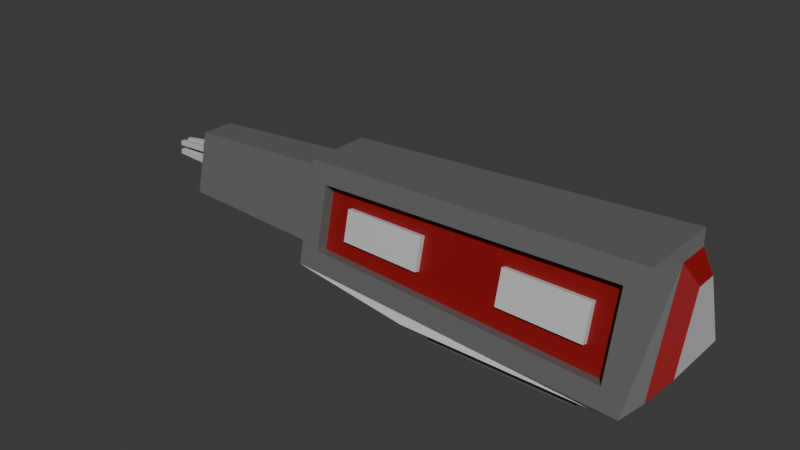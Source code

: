 # Source: mining_laser_5.blend  (saved by Blender 4.3.34; exported with 4.5.12 LTS)
import bpy
from mathutils import Matrix  # noqa: F401  (used for matrix-valued properties, if any)

bpy.ops.wm.read_factory_settings(use_empty=True)
scene = bpy.context.scene
scene.name = 'Scene'

# ---- collections
col_collection = bpy.data.collections.new('Collection'); scene.collection.children.link(col_collection)

# ---- materials (node trees are filled in below, after node groups)
mat_material_001 = bpy.data.materials.new('Material.001')
mat_material_002 = bpy.data.materials.new('Material.002')
mat_material_003 = bpy.data.materials.new('Material.003')

# ---- material node trees
mat_material_001.use_nodes = True; mat_material_001.node_tree.nodes.clear()
_N = mat_material_001.node_tree.nodes; _L = mat_material_001.node_tree.links
n0 = _N.new('ShaderNodeBsdfPrincipled'); n0.name = 'Principled BSDF'; n0.location = (10, 300)
n0.inputs[0].default_value = (0.1859, 0.1859, 0.1859, 1.0)
n0.inputs[1].default_value = 0.3228
n1 = _N.new('ShaderNodeOutputMaterial'); n1.name = 'Material Output'; n1.location = (300, 300)
_L.new(n0.outputs[0], n1.inputs[0])
n1.is_active_output = True
mat_material_002.use_nodes = True; mat_material_002.node_tree.nodes.clear()
_N = mat_material_002.node_tree.nodes; _L = mat_material_002.node_tree.links
n0 = _N.new('ShaderNodeBsdfPrincipled'); n0.name = 'Principled BSDF'; n0.location = (10, 300)
n0.inputs[0].default_value = (0.5784, 0.5784, 0.5784, 1.0)
n1 = _N.new('ShaderNodeOutputMaterial'); n1.name = 'Material Output'; n1.location = (300, 300)
_L.new(n0.outputs[0], n1.inputs[0])
n1.is_active_output = True
mat_material_003.use_nodes = True; mat_material_003.node_tree.nodes.clear()
_N = mat_material_003.node_tree.nodes; _L = mat_material_003.node_tree.links
n0 = _N.new('ShaderNodeBsdfPrincipled'); n0.name = 'Principled BSDF'; n0.location = (10, 300)
n0.inputs[0].default_value = (0.2574, 0.00376, 0.005019, 1.0)
n1 = _N.new('ShaderNodeOutputMaterial'); n1.name = 'Material Output'; n1.location = (300, 300)
_L.new(n0.outputs[0], n1.inputs[0])
n1.is_active_output = True

# ---- world
world_world = bpy.data.worlds.new('World'); scene.world = world_world
world_world.use_nodes = True; world_world.node_tree.nodes.clear()
_N = world_world.node_tree.nodes; _L = world_world.node_tree.links
n0 = _N.new('ShaderNodeOutputWorld'); n0.name = 'World Output'; n0.location = (300, 300)
n1 = _N.new('ShaderNodeBackground'); n1.name = 'Background'; n1.location = (10, 300)
n1.inputs[0].default_value = (0.05088, 0.05088, 0.05088, 1.0)
_L.new(n1.outputs[0], n0.inputs[0])
n0.is_active_output = True
world_world.color = (0.05088, 0.05088, 0.05088)
world_world.sun_shadow_jitter_overblur = 0.0

# ---- meshes
me_cube_001 = bpy.data.meshes.new('Cube.001')
me_cube_001.from_pydata([(0.3035, -0.33, -0.3806), (0.3035, -0.33, -0.4833), (0.3035, 0.33, -0.3806), (0.3035, 0.33, -0.4833), (1.304, -0.33, -0.3806), (1.304, -0.33, -0.4833), (1.304, 0.33, -0.3806), (1.304, 0.33, -0.4833), (0.1687, 0.419, -0.3806), (0.1687, -0.419, -0.3806), (1.438, 0.419, -0.3806), (1.438, -0.419, -0.3806), (-0.6859, 0.2492, -0.2139), (-0.6859, -0.2492, -0.2139), (1.711, 0.355, -0.2598), (1.711, -0.355, -0.2598), (-0.6859, 0.1356, 0.281), (-0.6859, -0.1356, 0.281), (1.711, 0.1107, 0.448), (1.711, -0.1107, 0.448), (1.505, -0.4414, -0.1985), (1.637, 0.4775, -0.3285), (1.505, -0.3097, 0.3316), (1.637, 0.2828, 0.4657), (1.797, -0.2336, -0.1388), (1.797, 0.2336, -0.1388), (1.797, -0.07284, 0.327), (1.797, 0.07284, 0.327), (-0.6859, 0.3741, -0.2976), (-0.5542, -0.3491, -0.1712), (-0.6859, 0.2216, 0.3646), (-0.5543, -0.2559, 0.2421), (-1.81, 0.1237, -0.106), (-1.81, -0.1237, -0.106), (-1.81, 0.09563, 0.1118), (-1.81, -0.09563, 0.1118), (-1.81, 0.2068, -0.2024), (-1.81, -0.2068, -0.2024), (-1.81, 0.1126, 0.2083), (-1.81, -0.1126, 0.2083), (-1.859, 0.1237, -0.106), (-1.859, -0.1237, -0.106), (-1.859, 0.09563, 0.1118), (-1.859, -0.09563, 0.1118), (-1.859, 0.1237, -0.106), (-1.859, -0.1237, -0.106), (-1.859, 0.09563, 0.1118), (-1.859, -0.09563, 0.1118), (-1.859, 0.07424, -0.106), (-1.859, 0.02475, -0.106), (-1.859, -0.02475, -0.106), (-1.859, -0.07424, -0.106), (-1.859, 0.05738, 0.1118), (-1.859, 0.01913, 0.1118), (-1.859, -0.01913, 0.1118), (-1.859, -0.05738, 0.1118), (-1.859, -0.1181, -0.06241), (-1.859, -0.1125, -0.01886), (-1.859, -0.1069, 0.02469), (-1.859, -0.1013, 0.06824), (-1.859, 0.1013, 0.06824), (-1.859, 0.1069, 0.02469), (-1.859, 0.1125, -0.01886), (-1.859, 0.1181, -0.06241), (-1.859, -0.07087, -0.06241), (-1.859, -0.0675, -0.01886), (-1.859, -0.06412, 0.02469), (-1.859, -0.06075, 0.06824), (-1.859, -0.02362, -0.06241), (-1.859, -0.0225, -0.01886), (-1.859, -0.02137, 0.02469), (-1.859, -0.02025, 0.06824), (-1.859, 0.02362, -0.06241), (-1.859, 0.0225, -0.01886), (-1.859, 0.02137, 0.02469), (-1.859, 0.02025, 0.06824), (-1.859, 0.07087, -0.06241), (-1.859, 0.0675, -0.01886), (-1.859, 0.06412, 0.02469), (-1.859, 0.06075, 0.06824), (-2.163, -0.05074, -0.06343), (-2.163, -0.04833, -0.03225), (-2.163, -0.04591, -0.001069), (-2.163, -0.0435, 0.03011), (-2.163, -0.01691, -0.06343), (-2.163, -0.01611, -0.03225), (-2.163, -0.0153, -0.001069), (-2.163, -0.0145, 0.03011), (-2.163, 0.01691, -0.06343), (-2.163, 0.01611, -0.03225), (-2.163, 0.0153, -0.001069), (-2.163, 0.0145, 0.03011), (-2.163, 0.05074, -0.06343), (-2.163, 0.04833, -0.03225), (-2.163, 0.04591, -0.001069), (-2.163, 0.0435, 0.03011), (-0.6859, -0.3741, -0.2976), (1.637, -0.4775, -0.3285), (-0.6859, -0.2216, 0.3646), (1.637, -0.2828, 0.4657), (-0.5513, -0.2742, -0.189), (1.508, -0.3665, -0.2163), (-0.5513, -0.181, 0.2242), (1.508, -0.2348, 0.3137), (-0.5513, -0.2742, -0.189), (1.508, -0.3665, -0.2163), (-0.5513, -0.181, 0.2242), (1.508, -0.2348, 0.3137), (-0.1394, -0.2927, -0.1945), (0.2726, -0.3112, -0.1999), (0.6845, -0.3296, -0.2054), (1.096, -0.3481, -0.2109), (-0.1394, -0.1918, 0.2421), (0.2725, -0.2025, 0.26), (0.6845, -0.2133, 0.2779), (1.096, -0.224, 0.2958), (-0.5513, -0.2432, -0.05126), (-0.5513, -0.2121, 0.08649), (1.508, -0.2787, 0.137), (1.508, -0.3226, -0.03965), (1.339, -0.3234, -0.07142), (1.339, -0.2659, 0.1637), (0.7652, -0.3013, -0.07465), (0.7652, -0.2473, 0.1496), (0.1918, -0.2792, -0.07789), (0.1918, -0.2288, 0.1355), (-0.3816, -0.2571, -0.08112), (-0.3816, -0.2103, 0.1215), (1.337, -0.358, -0.06317), (1.337, -0.3005, 0.1719), (0.7639, -0.3359, -0.0664), (0.7639, -0.282, 0.1579), (0.1905, -0.3138, -0.06964), (0.1905, -0.2634, 0.1438), (-0.3829, -0.2917, -0.07287), (-0.383, -0.2449, 0.1297)], [], [(0, 1, 3, 2), (2, 3, 7, 6), (6, 7, 5, 4), (4, 5, 1, 0), (4, 0, 9, 11), (7, 3, 1, 5), (10, 11, 97, 21), (2, 6, 10, 8), (0, 2, 8, 9), (6, 4, 11, 10), (22, 20, 101, 103), (9, 8, 28, 96), (11, 9, 96, 97), (8, 10, 21, 28), (30, 23, 99, 98), (28, 21, 23, 30), (18, 14, 25, 27), (12, 16, 38, 36), (15, 14, 21, 97), (18, 19, 99, 23), (19, 15, 97, 99), (14, 18, 23, 21), (25, 24, 26, 27), (19, 18, 27, 26), (15, 19, 26, 24), (14, 15, 24, 25), (12, 13, 96, 28), (17, 16, 30, 98), (13, 17, 98, 96), (16, 12, 28, 30), (35, 33, 41, 43), (16, 17, 39, 38), (17, 13, 37, 39), (13, 12, 36, 37), (32, 33, 37, 36), (35, 34, 38, 39), (33, 35, 39, 37), (34, 32, 36, 38), (59, 67, 55, 47), (33, 32, 40, 41), (32, 34, 42, 40), (34, 35, 43, 42), (79, 60, 46, 52), (67, 71, 54, 55), (71, 75, 53, 54), (75, 79, 52, 53), (49, 48, 76, 72), (71, 67, 83, 87), (73, 77, 78, 74), (79, 75, 91, 95), (50, 49, 72, 68), (68, 72, 73, 69), (69, 73, 74, 70), (70, 74, 75, 71), (51, 50, 68, 64), (66, 70, 86, 82), (65, 69, 70, 66), (75, 74, 90, 91), (48, 44, 63, 76), (76, 63, 62, 77), (77, 62, 61, 78), (78, 61, 60, 79), (45, 51, 64, 56), (56, 64, 65, 57), (57, 65, 66, 58), (58, 66, 67, 59), (88, 92, 93, 89), (90, 94, 95, 91), (80, 84, 85, 81), (82, 86, 87, 83), (68, 69, 85, 84), (76, 77, 93, 92), (70, 71, 87, 86), (78, 79, 95, 94), (65, 64, 80, 81), (72, 76, 92, 88), (73, 72, 88, 89), (64, 68, 84, 80), (77, 73, 89, 93), (69, 65, 81, 85), (67, 66, 82, 83), (74, 78, 94, 90), (29, 20, 97, 96), (22, 31, 98, 99), (31, 29, 96, 98), (20, 22, 99, 97), (118, 121, 115, 107), (31, 22, 103, 102), (29, 31, 102, 100), (20, 29, 100, 101), (127, 117, 106, 112), (121, 123, 114, 115), (123, 125, 113, 114), (125, 127, 112, 113), (109, 108, 126, 124), (121, 120, 128, 129), (110, 109, 124, 122), (122, 124, 125, 123), (111, 110, 122, 120), (120, 122, 130, 128), (108, 104, 116, 126), (126, 116, 117, 127), (105, 111, 120, 119), (119, 120, 121, 118), (132, 134, 135, 133), (128, 130, 131, 129), (124, 126, 134, 132), (123, 121, 129, 131), (127, 125, 133, 135), (126, 127, 135, 134), (125, 124, 132, 133), (122, 123, 131, 130)])
me_cube_001.polygons.foreach_set('material_index', [0, 0, 0, 0, 0, 0, 1, 0, 0, 0, 0, 0, 1, 1, 0, 0, 2, 0, 0, 0, 0, 0, 1, 2, 2, 2, 2, 2, 2, 2, 0, 0, 0, 0, 2, 2, 2, 2, 0, 0, 0, 0, 0, 0, 0, 0, 0, 1, 0, 1, 0, 0, 0, 0, 0, 1, 0, 1, 0, 0, 0, 0, 0, 0, 0, 0, 1, 1, 1, 1, 1, 1, 1, 1, 1, 1, 1, 1, 1, 1, 1, 1, 0, 0, 0, 0, 2, 0, 0, 0, 2, 2, 2, 2, 2, 1, 2, 2, 2, 1, 2, 2, 2, 2, 1, 1, 1, 1, 1, 1, 1, 1])
_uv = me_cube_001.uv_layers.new(name='UVMap')
_uv.uv.foreach_set('vector', [0.375, 0.0, 0.625, 0.0, 0.625, 0.25, 0.375, 0.25, 0.375, 0.25, 0.625, 0.25, 0.625, 0.5, 0.375, 0.5, 0.375, 0.5, 0.625, 0.5, 0.625, 0.75, 0.375, 0.75, 0.375, 0.75, 0.625, 0.75, 0.625, 1.0, 0.375, 1.0, 0.375, 0.75, 0.375, 1.0, 0.375, 1.0, 0.375, 0.75, 0.625, 0.5, 0.875, 0.5, 0.875, 0.75, 0.625, 0.75, 0.375, 0.5, 0.375, 0.75, 0.375, 0.75, 0.375, 0.5, 0.375, 0.25, 0.375, 0.5, 0.375, 0.5, 0.375, 0.25, 0.375, 0.0, 0.375, 0.25, 0.375, 0.25, 0.375, 0.0, 0.375, 0.5, 0.375, 0.75, 0.375, 0.75, 0.375, 0.5, 0.375, 0.7642, 0.375, 0.7642, 0.375, 0.7642, 0.375, 0.7642, 0.375, 0.0, 0.375, 0.25, 0.375, 0.25, 0.375, 0.0, 0.375, 0.75, 0.375, 1.0, 0.375, 1.0, 0.375, 0.75, 0.375, 0.25, 0.375, 0.5, 0.375, 0.5, 0.375, 0.25, 0.125, 0.5, 0.375, 0.5, 0.375, 0.75, 0.125, 0.75, 0.375, 0.25, 0.375, 0.5, 0.375, 0.5, 0.375, 0.25, 0.375, 0.5896, 0.375, 0.556, 0.375, 0.556, 0.375, 0.5896, 0.375, 0.1838, 0.375, 0.1445, 0.375, 0.1445, 0.375, 0.1838, 0.375, 0.694, 0.375, 0.556, 0.375, 0.5, 0.375, 0.75, 0.375, 0.5896, 0.375, 0.6604, 0.375, 0.75, 0.375, 0.5, 0.375, 0.6604, 0.375, 0.694, 0.375, 0.75, 0.375, 0.75, 0.375, 0.556, 0.375, 0.5896, 0.375, 0.5, 0.375, 0.5, 0.375, 0.556, 0.375, 0.694, 0.375, 0.6604, 0.375, 0.5896, 0.375, 0.6604, 0.375, 0.5896, 0.375, 0.5896, 0.375, 0.6604, 0.375, 0.694, 0.375, 0.6604, 0.375, 0.6604, 0.375, 0.694, 0.375, 0.556, 0.375, 0.694, 0.375, 0.694, 0.375, 0.556, 0.375, 0.1838, 0.375, 0.06622, 0.375, 0.0, 0.375, 0.25, 0.375, 0.1055, 0.375, 0.1445, 0.375, 0.25, 0.375, 0.0, 0.375, 0.06622, 0.375, 0.1055, 0.375, 0.0, 0.375, 0.0, 0.375, 0.1445, 0.375, 0.1838, 0.375, 0.25, 0.375, 0.25, 0.375, 0.1222, 0.375, 0.09596, 0.375, 0.09596, 0.375, 0.1222, 0.375, 0.1445, 0.375, 0.1055, 0.375, 0.1055, 0.375, 0.1445, 0.375, 0.1055, 0.375, 0.06622, 0.375, 0.06622, 0.375, 0.1055, 0.375, 0.06622, 0.375, 0.1838, 0.375, 0.1838, 0.375, 0.06622, 0.375, 0.154, 0.375, 0.09596, 0.375, 0.06622, 0.375, 0.1838, 0.375, 0.1222, 0.375, 0.1278, 0.375, 0.1445, 0.375, 0.1055, 0.375, 0.09596, 0.375, 0.1222, 0.375, 0.1055, 0.375, 0.06622, 0.375, 0.1278, 0.375, 0.154, 0.375, 0.1838, 0.375, 0.1445, 0.375, 0.117, 0.375, 0.1202, 0.375, 0.1233, 0.375, 0.1222, 0.375, 0.09596, 0.375, 0.154, 0.375, 0.154, 0.375, 0.09596, 0.375, 0.154, 0.375, 0.1278, 0.375, 0.1278, 0.375, 0.154, 0.375, 0.1278, 0.375, 0.1222, 0.375, 0.1222, 0.375, 0.1278, 0.375, 0.1298, 0.375, 0.133, 0.375, 0.1278, 0.375, 0.1267, 0.375, 0.1202, 0.375, 0.1234, 0.375, 0.1244, 0.375, 0.1233, 0.375, 0.1234, 0.375, 0.1266, 0.375, 0.1256, 0.375, 0.1244, 0.375, 0.1266, 0.375, 0.1298, 0.375, 0.1267, 0.375, 0.1256, 0.375, 0.1308, 0.375, 0.1424, 0.375, 0.1393, 0.375, 0.1298, 0.375, 0.1234, 0.375, 0.1202, 0.375, 0.1202, 0.375, 0.1234, 0.375, 0.1287, 0.375, 0.1361, 0.375, 0.133, 0.375, 0.1277, 0.375, 0.1298, 0.375, 0.1266, 0.375, 0.1266, 0.375, 0.1298, 0.375, 0.1192, 0.375, 0.1308, 0.375, 0.1298, 0.375, 0.1202, 0.375, 0.1202, 0.375, 0.1298, 0.375, 0.1287, 0.375, 0.1213, 0.375, 0.1213, 0.375, 0.1287, 0.375, 0.1277, 0.375, 0.1223, 0.375, 0.1223, 0.375, 0.1277, 0.375, 0.1266, 0.375, 0.1234, 0.375, 0.1076, 0.375, 0.1192, 0.375, 0.1202, 0.375, 0.1107, 0.375, 0.117, 0.375, 0.1223, 0.375, 0.1223, 0.375, 0.117, 0.375, 0.1139, 0.375, 0.1213, 0.375, 0.1223, 0.375, 0.117, 0.375, 0.1266, 0.375, 0.1277, 0.375, 0.1277, 0.375, 0.1266, 0.375, 0.1424, 0.375, 0.154, 0.375, 0.1488, 0.375, 0.1393, 0.375, 0.1393, 0.375, 0.1488, 0.375, 0.1435, 0.375, 0.1361, 0.375, 0.1361, 0.375, 0.1435, 0.375, 0.1383, 0.375, 0.133, 0.375, 0.133, 0.375, 0.1383, 0.375, 0.133, 0.375, 0.1298, 0.375, 0.09596, 0.375, 0.1076, 0.375, 0.1107, 0.375, 0.1012, 0.375, 0.1012, 0.375, 0.1107, 0.375, 0.1139, 0.375, 0.1065, 0.375, 0.1065, 0.375, 0.1139, 0.375, 0.117, 0.375, 0.1117, 0.375, 0.1117, 0.375, 0.117, 0.375, 0.1202, 0.375, 0.117, 0.375, 0.1298, 0.375, 0.1393, 0.375, 0.1361, 0.375, 0.1287, 0.375, 0.1277, 0.375, 0.133, 0.375, 0.1298, 0.375, 0.1266, 0.375, 0.1107, 0.375, 0.1202, 0.375, 0.1213, 0.375, 0.1139, 0.375, 0.117, 0.375, 0.1223, 0.375, 0.1234, 0.375, 0.1202, 0.375, 0.1202, 0.375, 0.1213, 0.375, 0.1213, 0.375, 0.1202, 0.375, 0.1393, 0.375, 0.1361, 0.375, 0.1361, 0.375, 0.1393, 0.375, 0.1223, 0.375, 0.1234, 0.375, 0.1234, 0.375, 0.1223, 0.375, 0.133, 0.375, 0.1298, 0.375, 0.1298, 0.375, 0.133, 0.375, 0.1139, 0.375, 0.1107, 0.375, 0.1107, 0.375, 0.1139, 0.375, 0.1298, 0.375, 0.1393, 0.375, 0.1393, 0.375, 0.1298, 0.375, 0.1287, 0.375, 0.1298, 0.375, 0.1298, 0.375, 0.1287, 0.375, 0.1107, 0.375, 0.1202, 0.375, 0.1202, 0.375, 0.1107, 0.375, 0.1361, 0.375, 0.1287, 0.375, 0.1287, 0.375, 0.1361, 0.375, 0.1213, 0.375, 0.1139, 0.375, 0.1139, 0.375, 0.1213, 0.375, 0.1202, 0.375, 0.117, 0.375, 0.117, 0.375, 0.1202, 0.375, 0.1277, 0.375, 0.133, 0.375, 0.133, 0.375, 0.1277, 0.375, 0.9858, 0.375, 0.7642, 0.375, 0.75, 0.375, 1.0, 0.375, 0.7642, 0.375, 0.9858, 0.375, 1.0, 0.375, 0.75, 0.375, 0.9858, 0.375, 0.9858, 0.375, 1.0, 0.375, 1.0, 0.375, 0.7642, 0.375, 0.7642, 0.375, 0.75, 0.375, 0.75, 0.375, 0.7642, 0.375, 0.8085, 0.375, 0.8085, 0.375, 0.7642, 0.375, 0.9858, 0.375, 0.7642, 0.375, 0.7642, 0.375, 0.9858, 0.375, 0.9858, 0.375, 0.9858, 0.375, 0.9858, 0.375, 0.9858, 0.375, 0.7642, 0.375, 0.9858, 0.375, 0.9858, 0.375, 0.7642, 0.375, 0.9415, 0.375, 0.9858, 0.375, 0.9858, 0.375, 0.9415, 0.375, 0.8085, 0.375, 0.8528, 0.375, 0.8528, 0.375, 0.8085, 0.375, 0.8528, 0.375, 0.8972, 0.375, 0.8972, 0.375, 0.8528, 0.375, 0.8972, 0.375, 0.9415, 0.375, 0.9415, 0.375, 0.8972, 0.375, 0.8972, 0.375, 0.9415, 0.375, 0.9415, 0.375, 0.8972, 0.375, 0.8085, 0.375, 0.8085, 0.375, 0.8085, 0.375, 0.8085, 0.375, 0.8528, 0.375, 0.8972, 0.375, 0.8972, 0.375, 0.8528, 0.375, 0.8528, 0.375, 0.8972, 0.375, 0.8972, 0.375, 0.8528, 0.375, 0.8085, 0.375, 0.8528, 0.375, 0.8528, 0.375, 0.8085, 0.375, 0.8085, 0.375, 0.8528, 0.375, 0.8528, 0.375, 0.8085, 0.375, 0.9415, 0.375, 0.9858, 0.375, 0.9858, 0.375, 0.9415, 0.375, 0.9415, 0.375, 0.9858, 0.375, 0.9858, 0.375, 0.9415, 0.375, 0.7642, 0.375, 0.8085, 0.375, 0.8085, 0.375, 0.7642, 0.375, 0.7642, 0.375, 0.8085, 0.375, 0.8085, 0.375, 0.7642, 0.375, 0.8972, 0.375, 0.9415, 0.375, 0.9415, 0.375, 0.8972, 0.375, 0.8085, 0.375, 0.8528, 0.375, 0.8528, 0.375, 0.8085, 0.375, 0.8972, 0.375, 0.9415, 0.375, 0.9415, 0.375, 0.8972, 0.375, 0.8528, 0.375, 0.8085, 0.375, 0.8085, 0.375, 0.8528, 0.375, 0.9415, 0.375, 0.8972, 0.375, 0.8972, 0.375, 0.9415, 0.375, 0.9415, 0.375, 0.9415, 0.375, 0.9415, 0.375, 0.9415, 0.375, 0.8972, 0.375, 0.8972, 0.375, 0.8972, 0.375, 0.8972, 0.375, 0.8528, 0.375, 0.8528, 0.375, 0.8528, 0.375, 0.8528])
me_cube_001.materials.append(mat_material_001)
me_cube_001.materials.append(mat_material_002)
me_cube_001.materials.append(mat_material_003)
me_cube_001.update()

# ---- objects
ob_cube = bpy.data.objects.new('Cube', me_cube_001)

# ---- transforms, parenting, visibility, modifiers, constraints
ob_cube.location = (0.0, 0.0, 0.0)

# ---- collection membership
col_collection.objects.link(ob_cube)

# ---- scene / render settings (as saved in the file)
scene.frame_start = 1; scene.frame_end = 250; scene.frame_set(1)
scene.render.engine = 'BLENDER_EEVEE_NEXT'
bpy.context.view_layer.update()

# ---- added for rendering (the .blend has no active camera and no usable light): camera, sun
cam_auto = bpy.data.cameras.new('AutoCamera')
cam_auto.lens = 50.0
cam_auto.sensor_width = 36.0
cam_auto.clip_end = 1000.0
ob_auto_camera = bpy.data.objects.new('AutoCamera', cam_auto)
scene.collection.objects.link(ob_auto_camera)
ob_auto_camera.location = (3.68745, -4.64451, 3.08752)
ob_auto_camera.rotation_euler = (1.09748, -7.21219e-08, 0.694738)
scene.camera = ob_auto_camera
light_auto_sun = bpy.data.lights.new('AutoSun', 'SUN')
light_auto_sun.energy = 3.0
light_auto_sun.angle = 0.0523599
ob_auto_sun = bpy.data.objects.new('AutoSun', light_auto_sun)
scene.collection.objects.link(ob_auto_sun)
ob_auto_sun.rotation_euler = (0.872665, 0.174533, 0.523599)
bpy.context.view_layer.update()

